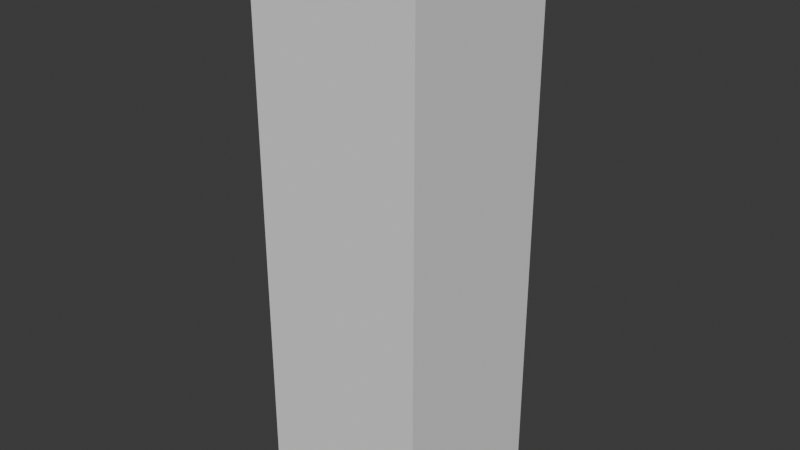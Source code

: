 # Source: tree_02.blend  (saved by Blender 4.4.32; exported with 4.5.12 LTS)
import bpy
from mathutils import Matrix  # noqa: F401  (used for matrix-valued properties, if any)

bpy.ops.wm.read_factory_settings(use_empty=True)
scene = bpy.context.scene
scene.name = 'Scene'

# ---- collections
col_tree_02 = bpy.data.collections.new('tree_02'); scene.collection.children.link(col_tree_02)
col_tree_02_001 = bpy.data.collections.new('tree_02.001'); col_tree_02.children.link(col_tree_02_001)

# ---- materials (node trees are filled in below, after node groups)
mat_tree_1 = bpy.data.materials.new('tree_1')

# ---- material node trees

# ---- world
world_world = bpy.data.worlds.new('World'); scene.world = world_world
world_world.use_nodes = True; world_world.node_tree.nodes.clear()
_N = world_world.node_tree.nodes; _L = world_world.node_tree.links
n0 = _N.new('ShaderNodeOutputWorld'); n0.name = 'World Output'; n0.location = (300, 300)
n1 = _N.new('ShaderNodeBackground'); n1.name = 'Background'; n1.location = (10, 300)
n1.inputs[0].default_value = (0.05088, 0.05088, 0.05088, 1.0)
_L.new(n1.outputs[0], n0.inputs[0])
n0.is_active_output = True
world_world.color = (0.05088, 0.05088, 0.05088)
world_world.sun_shadow_jitter_overblur = 0.0

# ---- meshes
me_cube = bpy.data.meshes.new('Cube')
me_cube.from_pydata([(-1.0, -1.0, -1.0), (-1.0, -1.0, 1.0), (-1.0, 1.0, -1.0), (-1.0, 1.0, 1.0), (1.0, -1.0, -1.0), (1.0, -1.0, 1.0), (1.0, 1.0, -1.0), (1.0, 1.0, 1.0)], [], [(0, 1, 3, 2), (2, 3, 7, 6), (6, 7, 5, 4), (4, 5, 1, 0), (2, 6, 4, 0), (7, 3, 1, 5)])
_uv = me_cube.uv_layers.new(name='UVMap')
_uv.uv.foreach_set('vector', [0.375, 0.0, 0.625, 0.0, 0.625, 0.25, 0.375, 0.25, 0.375, 0.25, 0.625, 0.25, 0.625, 0.5, 0.375, 0.5, 0.375, 0.5, 0.625, 0.5, 0.625, 0.75, 0.375, 0.75, 0.375, 0.75, 0.625, 0.75, 0.625, 1.0, 0.375, 1.0, 0.125, 0.5, 0.375, 0.5, 0.375, 0.75, 0.125, 0.75, 0.625, 0.5, 0.875, 0.5, 0.875, 0.75, 0.625, 0.75])
me_cube.update()
me_tree_1 = bpy.data.meshes.new('Tree_1')
me_tree_1.from_pydata([], [], [])
me_tree_1.materials.append(None)
me_tree_1.update()

# ---- objects
ob_collision = bpy.data.objects.new('COLLISION', me_cube)
ob_tree_1 = bpy.data.objects.new('Tree_1', me_tree_1)

# ---- transforms, parenting, visibility, modifiers, constraints
ob_collision.location = (-0.1258, -0.1417, 4.578)
ob_collision.scale = (1.5, 1.5, 4.981)
ob_collision.display_type = 'BOUNDS'
ob_collision.display_bounds_type = 'CYLINDER'
ob_tree_1.location = (0.0, 0.0, 0.0)
ob_tree_1.scale = (0.01, 0.01, 0.01)
ob_tree_1.color = (0.8, 0.8, 0.8, 1.0)
ob_tree_1.material_slots[0].link = 'OBJECT'; ob_tree_1.material_slots[0].material = mat_tree_1

# ---- collection membership
col_tree_02.objects.link(ob_collision)
col_tree_02_001.objects.link(ob_tree_1)

# ---- scene / render settings (as saved in the file)
scene.frame_start = 1; scene.frame_end = 250; scene.frame_set(1)
scene.render.engine = 'BLENDER_EEVEE_NEXT'
bpy.context.view_layer.update()

# ---- added for rendering (the .blend has no active camera and no usable light): camera, sun
cam_auto = bpy.data.cameras.new('AutoCamera')
cam_auto.lens = 50.0
cam_auto.sensor_width = 36.0
cam_auto.clip_end = 1000.0
ob_auto_camera = bpy.data.objects.new('AutoCamera', cam_auto)
scene.collection.objects.link(ob_auto_camera)
ob_auto_camera.location = (9.89204, -12.1632, 12.5927)
ob_auto_camera.rotation_euler = (1.09748, -7.21219e-08, 0.694738)
scene.camera = ob_auto_camera
light_auto_sun = bpy.data.lights.new('AutoSun', 'SUN')
light_auto_sun.energy = 3.0
light_auto_sun.angle = 0.0523599
ob_auto_sun = bpy.data.objects.new('AutoSun', light_auto_sun)
scene.collection.objects.link(ob_auto_sun)
ob_auto_sun.rotation_euler = (0.872665, 0.174533, 0.523599)
bpy.context.view_layer.update()
